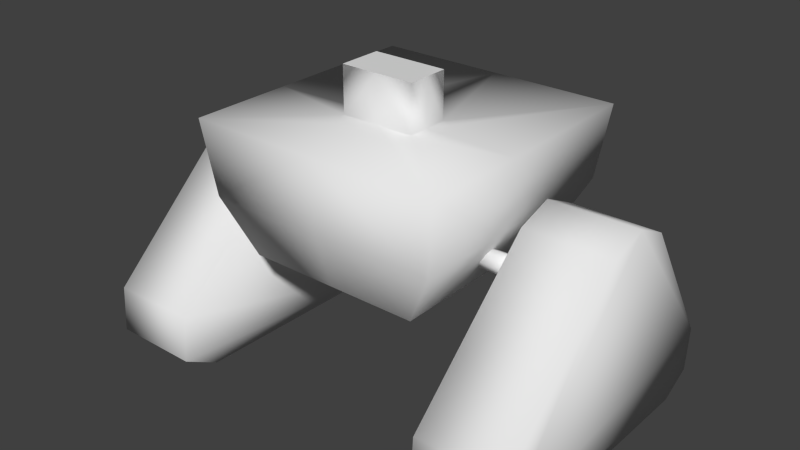 # Source: Robot_Bunny_Legs.blend  (saved by Blender 2.78.0; exported with 4.5.12 LTS)
import bpy
from mathutils import Matrix  # noqa: F401  (used for matrix-valued properties, if any)

bpy.ops.wm.read_factory_settings(use_empty=True)
scene = bpy.context.scene
scene.name = 'Scene'

# ---- collections
col_collection_1 = bpy.data.collections.new('Collection 1'); scene.collection.children.link(col_collection_1)

# ---- world
world_world = bpy.data.worlds.new('World'); scene.world = world_world
world_world.color = (0.05088, 0.05088, 0.05088)
world_world.use_sun_shadow = False
world_world.sun_shadow_jitter_overblur = 0.0
world_world.cycles.sampling_method = 'NONE'
world_world.cycles.sample_map_resolution = 256

# ---- meshes
me_sphere_000 = bpy.data.meshes.new('Sphere.000')
me_sphere_000.from_pydata([(-0.04126, 0.3365, -0.02401), (-0.04126, 0.3365, 0.02401), (-0.04126, 0.2855, -0.02401), (-0.04126, 0.2855, 0.02401), (-0.1417, 0.2855, -0.1665), (-0.1417, 0.2855, 0.1185), (-0.1298, 0.2044, -0.1595), (-0.1298, 0.2044, 0.1115), (-0.09751, 0.1421, -0.1408), (-0.09751, 0.1421, 0.09275), (-0.01584, 0.1077, -0.09325), (-0.01584, 0.1077, 0.04523), (-0.04126, 0.3365, 0.001529), (-0.04126, 0.2855, 0.001529), (-0.1417, 0.2855, 0.005252), (-0.1298, 0.2044, 0.00481), (-0.09751, 0.1421, 0.003615), (-0.01584, 0.1077, 0.0005871), (-0.1503, 0.218, 0.0003292), (-0.1503, 0.2134, -0.07984), (-0.1503, 0.2314, -0.04126), (-0.2483, 0.2134, -0.07984), (-0.2483, 0.218, 0.0003293), (-0.2483, 0.2314, -0.04126), (-0.1503, 0.00235, 0.1164), (-0.1503, 0.07478, 0.1528), (-0.1503, 0.02416, 0.1562), (-0.2483, 0.07478, 0.1528), (-0.2483, 0.00235, 0.1164), (-0.2483, 0.02416, 0.1562), (-0.1503, 0.06439, -0.176), (-0.1503, -0.001886, -0.1364), (-0.1503, 0.01699, -0.172), (-0.2483, -0.001886, -0.1364), (-0.2483, 0.06439, -0.176), (-0.2483, 0.01699, -0.172), (-0.1041, 0.174, 0.01118), (-0.1576, 0.174, 0.01118), (-0.1041, 0.1661, 0.007905), (-0.1576, 0.1661, 0.007905), (-0.1041, 0.1628, 2.586e-09), (-0.1576, 0.1628, 2.373e-08), (-0.1041, 0.1661, -0.007905), (-0.1576, 0.1661, -0.007905), (-0.1041, 0.174, -0.01118), (-0.1576, 0.174, -0.01118), (-0.1041, 0.1819, -0.007905), (-0.1576, 0.1819, -0.007905), (-0.1041, 0.1852, -2.54e-10), (-0.1576, 0.1852, 1.996e-08), (-0.1041, 0.1819, 0.007905), (-0.1576, 0.1819, 0.007905), (0.04126, 0.3365, -0.02401), (0.04126, 0.3365, 0.02401), (0.04126, 0.2855, -0.02401), (0.04126, 0.2855, 0.02401), (0.1417, 0.2855, -0.1665), (0.1417, 0.2855, 0.1185), (0.1298, 0.2044, -0.1595), (0.1298, 0.2044, 0.1115), (0.09751, 0.1421, -0.1408), (0.09751, 0.1421, 0.09275), (0.01584, 0.1077, -0.09325), (0.01584, 0.1077, 0.04523), (0.04126, 0.3365, 0.001529), (0.04126, 0.2855, 0.001529), (0.1417, 0.2855, 0.005252), (0.1298, 0.2044, 0.00481), (0.09751, 0.1421, 0.003615), (0.01584, 0.1077, 0.0005871), (0.1503, 0.218, 0.0003291), (0.1503, 0.2134, -0.07984), (0.1503, 0.2314, -0.04126), (0.2483, 0.2134, -0.07984), (0.2483, 0.218, 0.0003291), (0.2483, 0.2314, -0.04126), (0.1503, 0.00235, 0.1164), (0.1503, 0.07478, 0.1528), (0.1503, 0.02416, 0.1562), (0.2483, 0.07478, 0.1528), (0.2483, 0.00235, 0.1164), (0.2483, 0.02416, 0.1562), (0.1503, 0.06439, -0.176), (0.1503, -0.001886, -0.1364), (0.1503, 0.01699, -0.172), (0.2483, -0.001886, -0.1364), (0.2483, 0.06439, -0.176), (0.2483, 0.01699, -0.172), (0.1041, 0.174, 0.01118), (0.1576, 0.174, 0.01118), (0.1041, 0.1661, 0.007905), (0.1576, 0.1661, 0.007905), (0.1041, 0.1628, -6.525e-08), (0.1576, 0.1628, -7.895e-08), (0.1041, 0.1661, -0.007905), (0.1576, 0.1661, -0.007905), (0.1041, 0.174, -0.01118), (0.1576, 0.174, -0.01118), (0.1041, 0.1819, -0.007905), (0.1576, 0.1819, -0.007905), (0.1041, 0.1852, -6.809e-08), (0.1576, 0.1852, -8.272e-08), (0.1041, 0.1819, 0.007905), (0.1576, 0.1819, 0.007905), (7.823e-09, 0.3365, 0.02401), (7.823e-09, 0.2855, 0.02401), (-7.823e-09, 0.2855, -0.02401), (3.86e-08, 0.2855, 0.1185), (-5.424e-08, 0.2855, -0.1665), (3.634e-08, 0.2044, 0.1115), (-5.198e-08, 0.2044, -0.1595), (3.022e-08, 0.1421, 0.09275), (-4.587e-08, 0.1421, -0.1408), (1.474e-08, 0.1077, 0.04523), (-3.038e-08, 0.1077, -0.09325), (1.913e-10, 0.1077, 0.0005871), (-7.823e-09, 0.3365, -0.02401)], [], [(104, 1, 3, 105), (105, 3, 5, 107), (107, 5, 7, 109), (13, 2, 4, 14), (109, 7, 9, 111), (14, 4, 6, 15), (111, 9, 11, 113), (15, 6, 8, 16), (115, 113, 11, 17), (16, 8, 10, 17), (9, 16, 17, 11), (114, 115, 17, 10), (7, 15, 16, 9), (5, 14, 15, 7), (3, 13, 14, 5), (1, 12, 13, 3), (24, 31, 32, 30, 19, 20, 18, 25, 26), (18, 22, 27, 25), (18, 20, 23, 22), (20, 19, 21, 23), (27, 22, 23, 21, 34, 35, 33, 28, 29), (27, 29, 26, 25), (29, 28, 24, 26), (30, 34, 21, 19), (30, 32, 35, 34), (32, 31, 33, 35), (24, 28, 33, 31), (12, 0, 2, 13), (36, 37, 39, 38), (38, 39, 41, 40), (40, 41, 43, 42), (42, 43, 45, 44), (44, 45, 47, 46), (46, 47, 49, 48), (39, 37, 51, 49, 47, 45, 43, 41), (48, 49, 51, 50), (50, 51, 37, 36), (36, 38, 40, 42, 44, 46, 48, 50), (0, 116, 106, 2), (8, 112, 114, 10), (6, 110, 112, 8), (4, 108, 110, 6), (2, 106, 108, 4), (104, 105, 55, 53), (105, 107, 57, 55), (107, 109, 59, 57), (65, 66, 56, 54), (109, 111, 61, 59), (66, 67, 58, 56), (111, 113, 63, 61), (67, 68, 60, 58), (115, 69, 63, 113), (68, 69, 62, 60), (61, 63, 69, 68), (114, 62, 69, 115), (59, 61, 68, 67), (57, 59, 67, 66), (55, 57, 66, 65), (53, 55, 65, 64), (76, 78, 77, 70, 72, 71, 82, 84, 83), (70, 77, 79, 74), (70, 74, 75, 72), (72, 75, 73, 71), (79, 81, 80, 85, 87, 86, 73, 75, 74), (79, 77, 78, 81), (81, 78, 76, 80), (82, 71, 73, 86), (82, 86, 87, 84), (84, 87, 85, 83), (76, 83, 85, 80), (64, 65, 54, 52), (88, 90, 91, 89), (90, 92, 93, 91), (92, 94, 95, 93), (94, 96, 97, 95), (96, 98, 99, 97), (98, 100, 101, 99), (91, 93, 95, 97, 99, 101, 103, 89), (100, 102, 103, 101), (102, 88, 89, 103), (88, 102, 100, 98, 96, 94, 92, 90), (52, 54, 106, 116), (60, 62, 114, 112), (58, 60, 112, 110), (56, 58, 110, 108), (54, 56, 108, 106), (53, 1, 0, 52)])
me_sphere_000.polygons.foreach_set('use_smooth', [1, 1, 1, 1, 1, 1, 1, 1, 1, 1, 1, 1, 1, 1, 1, 1, 1, 1, 1, 1, 1, 1, 1, 1, 1, 1, 1, 1, 1, 1, 1, 1, 1, 1, 1, 1, 1, 1, 1, 1, 1, 1, 1, 1, 1, 1, 1, 1, 1, 1, 1, 1, 1, 1, 1, 1, 1, 1, 1, 1, 1, 1, 1, 1, 1, 1, 1, 1, 1, 1, 1, 1, 1, 1, 1, 1, 1, 1, 1, 1, 1, 1, 1, 1, 1, 1, 0])
_uv = me_sphere_000.uv_layers.new(name='UVMap')
_uv.uv.foreach_set('vector', [0.4763, 0.7372, 0.4586, 0.7372, 0.4586, 0.7153, 0.4763, 0.7153, 0.4763, 0.7153, 0.4586, 0.7153, 0.4155, 0.6748, 0.4763, 0.6748, 0.4763, 0.6748, 0.4155, 0.6748, 0.4207, 0.6399, 0.4763, 0.6399, 0.5046, 0.1302, 0.4975, 0.1208, 0.5363, 0.03424, 0.5438, 0.1171, 0.4763, 0.6399, 0.4207, 0.6399, 0.4345, 0.612, 0.4763, 0.612, 0.5438, 0.1171, 0.5363, 0.03424, 0.5824, 0.03424, 0.5803, 0.1133, 0.4763, 0.612, 0.4345, 0.612, 0.4695, 0.5869, 0.4763, 0.5869, 0.5803, 0.1133, 0.5824, 0.03424, 0.6214, 0.0472, 0.6092, 0.115, 0.6458, 0.1304, 0.6364, 0.1435, 0.6322, 0.1404, 0.6406, 0.1269, 0.6092, 0.115, 0.6214, 0.0472, 0.6646, 0.08948, 0.6406, 0.1269, 0.6042, 0.1435, 0.6092, 0.115, 0.6406, 0.1269, 0.6322, 0.1404, 0.6712, 0.09406, 0.6458, 0.1304, 0.6406, 0.1269, 0.6646, 0.08948, 0.5839, 0.1533, 0.5803, 0.1133, 0.6092, 0.115, 0.6042, 0.1435, 0.5564, 0.1692, 0.5438, 0.1171, 0.5803, 0.1133, 0.5839, 0.1533, 0.5095, 0.1369, 0.5046, 0.1302, 0.5438, 0.1171, 0.5564, 0.1692, 0.4994, 0.1498, 0.4922, 0.1462, 0.5046, 0.1302, 0.5095, 0.1369, 0.1202, 0.9379, 0.03007, 0.9981, 0.01286, 0.9996, 0.0004073, 0.9834, 0.0004073, 0.9074, 0.01014, 0.892, 0.02823, 0.8871, 0.1164, 0.9033, 0.1294, 0.9208, 0.3716, 0.8015, 0.3716, 0.8435, 0.282, 0.8435, 0.282, 0.8015, 0.3716, 0.8015, 0.3904, 0.8015, 0.3904, 0.8435, 0.3716, 0.8435, 0.0004073, 0.8015, 0.01865, 0.8015, 0.01865, 0.8435, 0.0004073, 0.8435, 0.7813, 0.8946, 0.6916, 0.8946, 0.6747, 0.8865, 0.6679, 0.8696, 0.6816, 0.7948, 0.6968, 0.7812, 0.7134, 0.7857, 0.7912, 0.8613, 0.7972, 0.8798, 0.282, 0.8435, 0.2602, 0.8435, 0.2602, 0.8015, 0.282, 0.8015, 0.2602, 0.8435, 0.2407, 0.8435, 0.2407, 0.8015, 0.2602, 0.8015, 0.09469, 0.8015, 0.09469, 0.8435, 0.01865, 0.8435, 0.01865, 0.8015, 0.09469, 0.8015, 0.1151, 0.8015, 0.1151, 0.8435, 0.09469, 0.8435, 0.1151, 0.8015, 0.1324, 0.8015, 0.1324, 0.8435, 0.1151, 0.8435, 0.2407, 0.8015, 0.2407, 0.8435, 0.1324, 0.8435, 0.1324, 0.8015, 0.4922, 0.1462, 0.4818, 0.141, 0.4975, 0.1208, 0.5046, 0.1302, 0.4305, 0.3805, 0.4535, 0.3805, 0.4535, 0.3841, 0.4305, 0.3841, 0.4305, 0.3841, 0.4535, 0.3841, 0.4535, 0.3878, 0.4305, 0.3878, 0.4305, 0.3878, 0.4535, 0.3878, 0.4535, 0.3915, 0.4305, 0.3915, 0.4305, 0.3915, 0.4535, 0.3915, 0.4535, 0.3951, 0.4305, 0.3951, 0.4305, 0.3658, 0.4535, 0.3658, 0.4535, 0.3694, 0.4305, 0.3694, 0.4305, 0.3694, 0.4535, 0.3694, 0.4535, 0.3731, 0.4305, 0.3731, 0.4253, 0.3985, 0.4253, 0.4022, 0.4227, 0.4048, 0.4191, 0.4048, 0.4165, 0.4022, 0.4165, 0.3985, 0.4191, 0.3959, 0.4227, 0.3959, 0.4305, 0.3731, 0.4535, 0.3731, 0.4535, 0.3768, 0.4305, 0.3768, 0.4305, 0.3768, 0.4535, 0.3768, 0.4535, 0.3805, 0.4305, 0.3805, 0.435, 0.4022, 0.4324, 0.4048, 0.4287, 0.4048, 0.4261, 0.4022, 0.4261, 0.3985, 0.4287, 0.3959, 0.4324, 0.3959, 0.435, 0.3985, 0.7539, 0.5778, 0.7362, 0.5778, 0.7362, 0.556, 0.7539, 0.556, 0.7781, 0.4321, 0.7362, 0.4321, 0.7362, 0.4069, 0.743, 0.4069, 0.7919, 0.46, 0.7362, 0.46, 0.7362, 0.4321, 0.7781, 0.4321, 0.797, 0.4949, 0.7362, 0.4949, 0.7362, 0.46, 0.7919, 0.46, 0.7539, 0.556, 0.7362, 0.556, 0.7362, 0.4949, 0.797, 0.4949, 0.4763, 0.7372, 0.4763, 0.7153, 0.494, 0.7153, 0.494, 0.7372, 0.4763, 0.7153, 0.4763, 0.6748, 0.537, 0.6748, 0.494, 0.7153, 0.4763, 0.6748, 0.4763, 0.6399, 0.5319, 0.6399, 0.537, 0.6748, 0.6987, 0.2607, 0.6954, 0.2202, 0.7737, 0.1965, 0.7099, 0.2635, 0.4763, 0.6399, 0.4763, 0.612, 0.5181, 0.612, 0.5319, 0.6399, 0.6954, 0.2202, 0.6853, 0.1855, 0.7569, 0.1548, 0.7737, 0.1965, 0.4763, 0.612, 0.4763, 0.5869, 0.4831, 0.5869, 0.5181, 0.612, 0.6853, 0.1855, 0.673, 0.1595, 0.7313, 0.124, 0.7569, 0.1548, 0.6458, 0.1304, 0.6509, 0.1343, 0.6405, 0.1468, 0.6364, 0.1435, 0.673, 0.1595, 0.6509, 0.1343, 0.6778, 0.09873, 0.7313, 0.124, 0.6482, 0.1748, 0.6405, 0.1468, 0.6509, 0.1343, 0.673, 0.1595, 0.6712, 0.09406, 0.6778, 0.09873, 0.6509, 0.1343, 0.6458, 0.1304, 0.6474, 0.1971, 0.6482, 0.1748, 0.673, 0.1595, 0.6853, 0.1855, 0.6425, 0.228, 0.6474, 0.1971, 0.6853, 0.1855, 0.6954, 0.2202, 0.6907, 0.2589, 0.6425, 0.228, 0.6954, 0.2202, 0.6987, 0.2607, 0.6828, 0.2732, 0.6907, 0.2589, 0.6987, 0.2607, 0.689, 0.2783, 0.9213, 0.925, 0.9273, 0.9435, 0.9114, 0.9583, 0.8217, 0.9583, 0.8048, 0.9503, 0.798, 0.9334, 0.8117, 0.8586, 0.8269, 0.8449, 0.8436, 0.8495, 0.3716, 0.8863, 0.282, 0.8863, 0.282, 0.8443, 0.3716, 0.8443, 0.3716, 0.8863, 0.3716, 0.8443, 0.3904, 0.8443, 0.3904, 0.8863, 0.0004073, 0.8863, 0.0004073, 0.8443, 0.01865, 0.8443, 0.01865, 0.8863, 0.2463, 0.9033, 0.2593, 0.9208, 0.25, 0.9379, 0.1599, 0.9981, 0.1427, 0.9996, 0.1303, 0.9834, 0.1303, 0.9074, 0.14, 0.892, 0.1581, 0.8871, 0.282, 0.8443, 0.282, 0.8863, 0.2602, 0.8863, 0.2602, 0.8443, 0.2602, 0.8443, 0.2602, 0.8863, 0.2407, 0.8863, 0.2407, 0.8443, 0.09469, 0.8863, 0.01865, 0.8863, 0.01865, 0.8443, 0.09469, 0.8443, 0.09469, 0.8863, 0.09469, 0.8443, 0.1151, 0.8443, 0.1151, 0.8863, 0.1151, 0.8863, 0.1151, 0.8443, 0.1324, 0.8443, 0.1324, 0.8863, 0.2407, 0.8863, 0.1324, 0.8863, 0.1324, 0.8443, 0.2407, 0.8443, 0.689, 0.2783, 0.6987, 0.2607, 0.7099, 0.2635, 0.698, 0.2857, 0.4297, 0.3805, 0.4297, 0.3841, 0.4068, 0.3841, 0.4068, 0.3805, 0.4297, 0.3841, 0.4297, 0.3878, 0.4068, 0.3878, 0.4068, 0.3841, 0.4297, 0.3878, 0.4297, 0.3915, 0.4068, 0.3915, 0.4068, 0.3878, 0.4297, 0.3915, 0.4297, 0.3951, 0.4068, 0.3951, 0.4068, 0.3915, 0.4297, 0.3658, 0.4297, 0.3694, 0.4068, 0.3694, 0.4068, 0.3658, 0.4297, 0.3694, 0.4297, 0.3731, 0.4068, 0.3731, 0.4068, 0.3694, 0.4421, 0.4048, 0.4384, 0.4048, 0.4358, 0.4022, 0.4358, 0.3985, 0.4384, 0.3959, 0.4421, 0.3959, 0.4447, 0.3985, 0.4447, 0.4022, 0.4297, 0.3731, 0.4297, 0.3768, 0.4068, 0.3768, 0.4068, 0.3731, 0.4297, 0.3768, 0.4297, 0.3805, 0.4068, 0.3805, 0.4068, 0.3768, 0.4157, 0.4022, 0.4131, 0.4048, 0.4094, 0.4048, 0.4068, 0.4022, 0.4068, 0.3985, 0.4094, 0.3959, 0.4131, 0.3959, 0.4157, 0.3985, 0.7186, 0.5778, 0.7186, 0.556, 0.7362, 0.556, 0.7362, 0.5778, 0.6944, 0.4321, 0.7295, 0.4069, 0.7362, 0.4069, 0.7362, 0.4321, 0.6806, 0.46, 0.6944, 0.4321, 0.7362, 0.4321, 0.7362, 0.46, 0.6755, 0.4949, 0.6806, 0.46, 0.7362, 0.46, 0.7362, 0.4949, 0.7186, 0.556, 0.6755, 0.4949, 0.7362, 0.4949, 0.7362, 0.556, 0.0, 0.0, 0.0, 0.0, 0.0, 0.0, 0.0, 0.0])
me_sphere_000.use_remesh_preserve_volume = False
me_sphere_000.use_remesh_preserve_attributes = False
me_sphere_000.use_mirror_vertex_groups = False
me_sphere_000.update()

# ---- objects
ob_sphere_001 = bpy.data.objects.new('Sphere.001', me_sphere_000)

# ---- transforms, parenting, visibility, modifiers, constraints
ob_sphere_001.location = (0.0, 0.0, 0.0)
ob_sphere_001.rotation_euler = (1.571, -0.0, 0.0)
ob_sphere_001.show_all_edges = True
ob_sphere_001.lineart.crease_threshold = 0.0

# ---- collection membership
col_collection_1.objects.link(ob_sphere_001)

# ---- scene / render settings (as saved in the file)
scene.frame_start = 1; scene.frame_end = 250; scene.frame_set(321)
scene.render.engine = 'CYCLES'
scene.render.resolution_percentage = 50
scene.render.dither_intensity = 0.0
scene.cycles.use_denoising = False
scene.cycles.samples = 10
scene.cycles.sampling_pattern = 'TABULATED_SOBOL'
scene.cycles.light_sampling_threshold = 0.0
scene.cycles.use_adaptive_sampling = False
scene.cycles.use_light_tree = False
scene.cycles.blur_glossy = 0.0
scene.cycles.pixel_filter_type = 'GAUSSIAN'
scene.cycles.sample_clamp_indirect = 0.0
scene.view_settings.view_transform = 'Standard'
bpy.context.view_layer.update()

# ---- added for rendering (the .blend has no active camera and no usable light): camera, sun
cam_auto = bpy.data.cameras.new('AutoCamera')
cam_auto.lens = 50.0
cam_auto.sensor_width = 36.0
cam_auto.clip_end = 1000.0
ob_auto_camera = bpy.data.objects.new('AutoCamera', cam_auto)
scene.collection.objects.link(ob_auto_camera)
ob_auto_camera.location = (0.635252, -0.752427, 0.675485)
ob_auto_camera.rotation_euler = (1.09748, -7.21219e-08, 0.694738)
scene.camera = ob_auto_camera
light_auto_sun = bpy.data.lights.new('AutoSun', 'SUN')
light_auto_sun.energy = 3.0
light_auto_sun.angle = 0.0523599
ob_auto_sun = bpy.data.objects.new('AutoSun', light_auto_sun)
scene.collection.objects.link(ob_auto_sun)
ob_auto_sun.rotation_euler = (0.872665, 0.174533, 0.523599)
bpy.context.view_layer.update()
